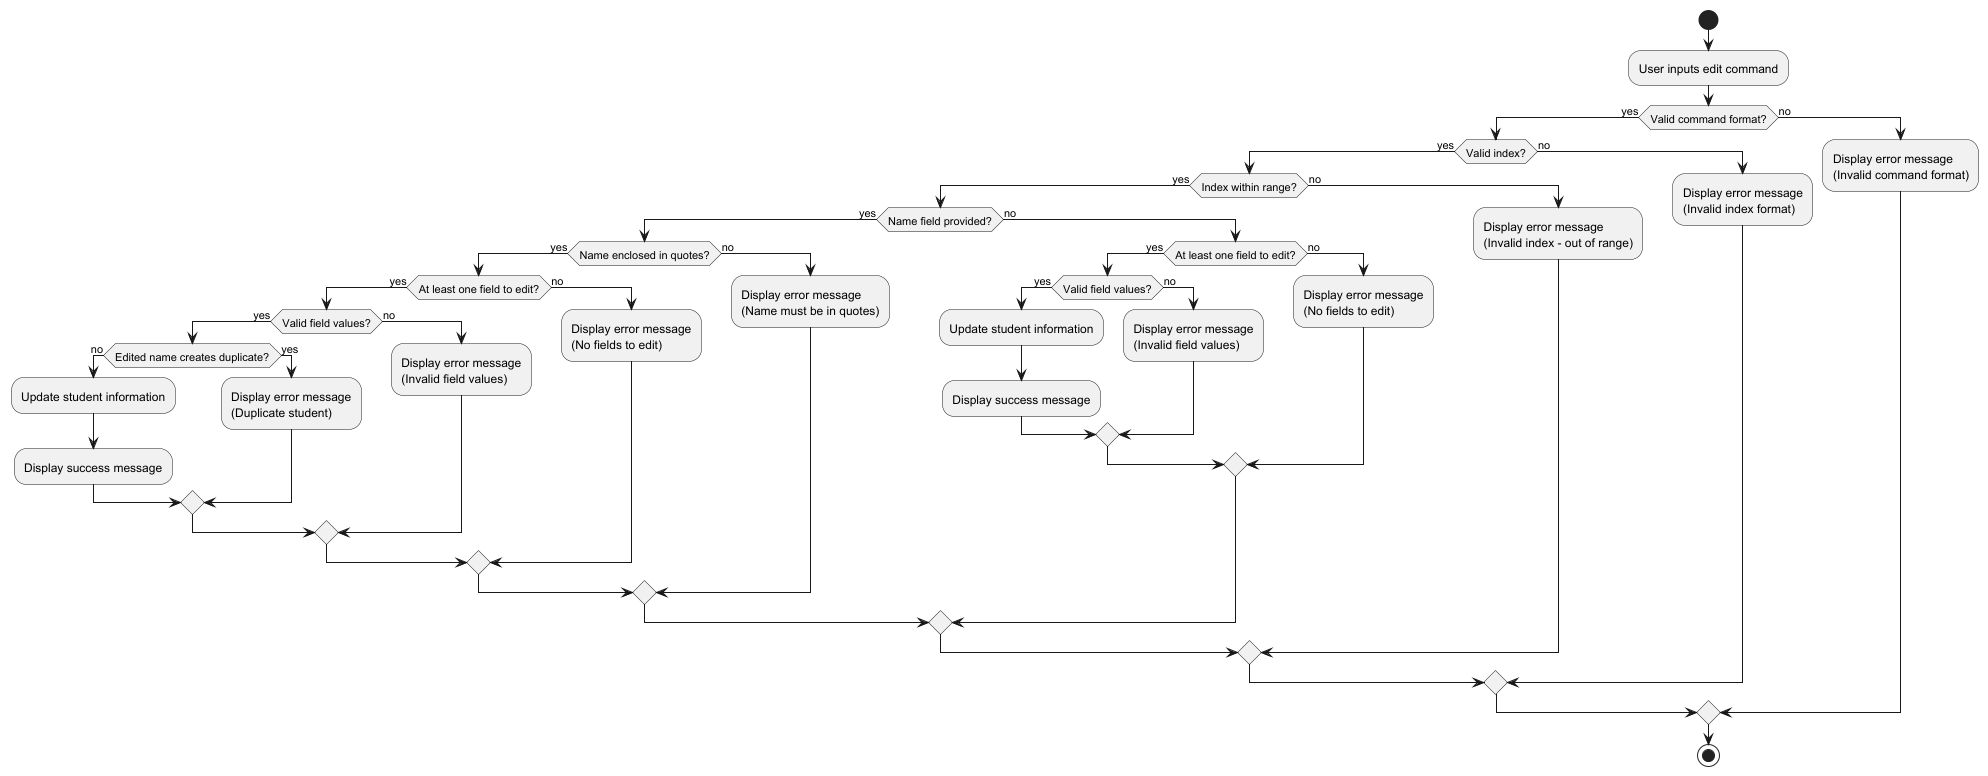

The diagram above was rendered by PlantUML. Its source (embedded in the PNG):
@startuml
start
:User inputs edit command;

if (Valid command format?) then (yes)
  if (Valid index?) then (yes)
    if (Index within range?) then (yes)
      if (Name field provided?) then (yes)
        if (Name enclosed in quotes?) then (yes)
          if (At least one field to edit?) then (yes)
            if (Valid field values?) then (yes)
              if (Edited name creates duplicate?) then (no)
                :Update student information;
                :Display success message;
              else (yes)
                :Display error message\n(Duplicate student);
              endif
            else (no)
              :Display error message\n(Invalid field values);
            endif
          else (no)
            :Display error message\n(No fields to edit);
          endif
        else (no)
          :Display error message\n(Name must be in quotes);
        endif
      else (no)
        if (At least one field to edit?) then (yes)
          if (Valid field values?) then (yes)
            :Update student information;
            :Display success message;
          else (no)
            :Display error message\n(Invalid field values);
          endif
        else (no)
          :Display error message\n(No fields to edit);
        endif
      endif
    else (no)
      :Display error message\n(Invalid index - out of range);
    endif
  else (no)
    :Display error message\n(Invalid index format);
  endif
else (no)
  :Display error message\n(Invalid command format);
endif

stop
@enduml